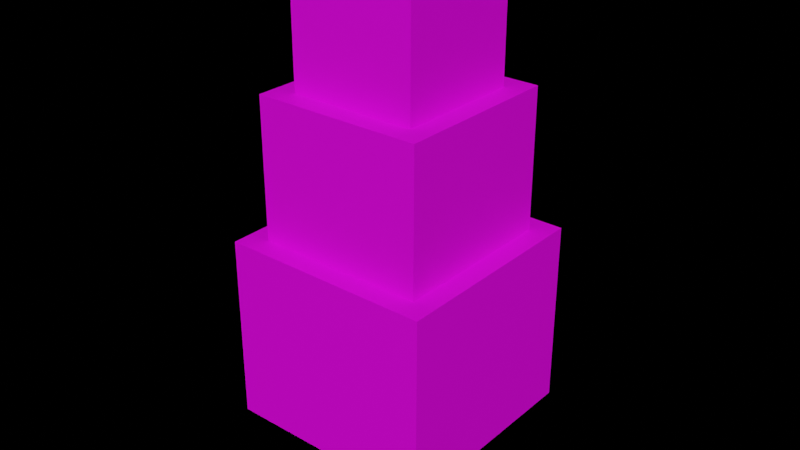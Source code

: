 # Source: square_tree.blend  (saved by Blender 2.82.7; exported with 4.5.12 LTS)
import bpy
from mathutils import Matrix  # noqa: F401  (used for matrix-valued properties, if any)

bpy.ops.wm.read_factory_settings(use_empty=True)
scene = bpy.context.scene
scene.name = 'Scene'

# ---- collections
col_collection_2 = bpy.data.collections.new('Collection 2'); scene.collection.children.link(col_collection_2)

# ---- images (referenced by path relative to the original .blend; pixels are not part of the script)
import os
ASSET_DIR = os.environ.get("B2B_ASSET_DIR", "")  # directory of the original .blend (textures are referenced by path, not embedded)
HERE = os.path.dirname(os.path.abspath(__file__))  # packed textures are extracted next to this script under _unpacked/

def load_image(name, relpath, width, height, colorspace="sRGB"):
    """Load a texture the original file referenced (path relative to the .blend, or extracted next to this script)."""
    p = next((c for c in (os.path.join(HERE, relpath), os.path.join(ASSET_DIR, relpath)) if relpath and os.path.exists(c)), "")
    if p:
        img = bpy.data.images.load(p, check_existing=True)
        img.name = name
    else:  # same state as the original file: an image datablock whose file is absent (Cycles renders it pink)
        img = bpy.data.images.new(name, width, height)
        img.source = "FILE"
        img.filepath = "//" + (relpath or name)
    img.colorspace_settings.name = colorspace
    return img
img_new_col_pal_png = load_image('new-col-pal.png', 'new-col-pal.png', 1024, 1024, 'sRGB')

# ---- materials (node trees are filled in below, after node groups)
mat_squaretree = bpy.data.materials.new('squareTree')
mat_squaretree.use_transparent_shadow = False

# ---- material node trees
mat_squaretree.use_nodes = True; mat_squaretree.node_tree.nodes.clear()
_N = mat_squaretree.node_tree.nodes; _L = mat_squaretree.node_tree.links
n0 = _N.new('ShaderNodeOutputMaterial'); n0.name = 'Material Output'; n0.location = (300, 300)
n1 = _N.new('ShaderNodeBsdfPrincipled'); n1.name = 'Principled BSDF'; n1.location = (10, 300)
n1.distribution = 'GGX'
n1.subsurface_method = 'BURLEY'
n1.inputs[3].default_value = 1.45
n1.inputs[27].default_value = (0.0, 0.0, 0.0, 1.0)
n1.inputs[28].default_value = 1.0
n2 = _N.new('ShaderNodeTexImage'); n2.name = 'Image Texture'; n2.location = (-320, 200)
n2.image = img_new_col_pal_png
_L.new(n1.outputs[0], n0.inputs[0])
_L.new(n2.outputs[0], n1.inputs[0])
n0.is_active_output = True

# ---- world
world_world = bpy.data.worlds.new('World'); scene.world = world_world
world_world.use_nodes = True; world_world.node_tree.nodes.clear()
_N = world_world.node_tree.nodes; _L = world_world.node_tree.links
n0 = _N.new('ShaderNodeOutputWorld'); n0.name = 'World Output'; n0.location = (300, 300)
n1 = _N.new('ShaderNodeBsdfDiffuse'); n1.name = 'Diffuse BSDF'; n1.location = (10, 300)
n2 = _N.new('ShaderNodeBrightContrast'); n2.name = 'Bright/Contrast'; n2.location = (-280, 275)
n2.inputs[0].default_value = (0.07227, 0.6376, 0.0382, 1.0)
_L.new(n1.outputs[0], n0.inputs[0])
_L.new(n2.outputs[0], n1.inputs[0])
n0.is_active_output = True
world_world.color = (0.05088, 0.05088, 0.05088)
world_world.use_sun_shadow = False
world_world.sun_shadow_jitter_overblur = 0.0

# ---- meshes
me_cube_001 = bpy.data.meshes.new('Cube.001')
me_cube_001.from_pydata([(1.0, 1.0, 2.0), (1.0, 1.0, 0.0), (1.0, -1.0, 2.0), (1.0, -1.0, 0.0), (-1.0, 1.0, 2.0), (-1.0, 1.0, 0.0), (-1.0, -1.0, 2.0), (-1.0, -1.0, 0.0)], [], [(0, 4, 6, 2), (3, 2, 6, 7), (7, 6, 4, 5), (5, 1, 3, 7), (1, 0, 2, 3), (5, 4, 0, 1)])
_uv = me_cube_001.uv_layers.new(name='UVMap')
_uv.uv.foreach_set('vector', [0.5726, 0.3614, 0.5781, 0.3614, 0.5781, 0.3669, 0.5726, 0.3669, 0.5486, 0.8276, 0.5541, 0.8276, 0.5541, 0.8331, 0.5486, 0.8331, 0.5486, 0.8111, 0.5541, 0.8111, 0.5541, 0.8166, 0.5486, 0.8166, 0.5431, 0.8221, 0.5486, 0.8221, 0.5486, 0.8276, 0.5431, 0.8276, 0.5486, 0.8221, 0.5541, 0.8221, 0.5541, 0.8276, 0.5486, 0.8276, 0.5486, 0.8166, 0.5541, 0.8166, 0.5541, 0.8221, 0.5486, 0.8221])
me_cube_001.materials.append(mat_squaretree)
me_cube_001.use_remesh_preserve_volume = False
me_cube_001.use_remesh_preserve_attributes = False
me_cube_001.use_mirror_vertex_groups = False
me_cube_001.update()
me_cube_002 = bpy.data.meshes.new('Cube.002')
me_cube_002.from_pydata([(-1.0, -1.0, 0.8379), (-1.0, -1.0, 2.838), (-1.0, 1.0, 0.8379), (-1.0, 1.0, 2.838), (1.0, -1.0, 0.8379), (1.0, -1.0, 2.838), (1.0, 1.0, 0.8379), (1.0, 1.0, 2.838)], [], [(0, 1, 3, 2), (2, 3, 7, 6), (6, 7, 5, 4), (4, 5, 1, 0), (2, 6, 4, 0), (7, 3, 1, 5)])
_uv = me_cube_002.uv_layers.new(name='UVMap')
_uv.uv.foreach_set('vector', [0.5671, 0.3504, 0.5726, 0.3504, 0.5726, 0.3559, 0.5671, 0.3559, 0.5671, 0.3559, 0.5726, 0.3559, 0.5726, 0.3614, 0.5671, 0.3614, 0.5671, 0.3614, 0.5726, 0.3614, 0.5726, 0.3669, 0.5671, 0.3669, 0.5671, 0.3669, 0.5726, 0.3669, 0.5726, 0.3724, 0.5671, 0.3724, 0.5616, 0.3614, 0.5671, 0.3614, 0.5671, 0.3669, 0.5616, 0.3669, 0.5726, 0.3614, 0.5781, 0.3614, 0.5781, 0.3669, 0.5726, 0.3669])
me_cube_002.materials.append(mat_squaretree)
me_cube_002.use_remesh_fix_poles = True
me_cube_002.use_remesh_preserve_attributes = False
me_cube_002.use_mirror_vertex_groups = False
me_cube_002.update()
me_cube_003 = bpy.data.meshes.new('Cube.003')
me_cube_003.from_pydata([(-1.0, -1.0, 3.44), (-1.0, -1.0, 5.44), (-1.0, 1.0, 3.44), (-1.0, 1.0, 5.44), (1.0, -1.0, 3.44), (1.0, -1.0, 5.44), (1.0, 1.0, 3.44), (1.0, 1.0, 5.44)], [], [(0, 1, 3, 2), (2, 3, 7, 6), (6, 7, 5, 4), (4, 5, 1, 0), (2, 6, 4, 0), (7, 3, 1, 5)])
_uv = me_cube_003.uv_layers.new(name='UVMap')
_uv.uv.foreach_set('vector', [0.5671, 0.3504, 0.5726, 0.3504, 0.5726, 0.3559, 0.5671, 0.3559, 0.5671, 0.3559, 0.5726, 0.3559, 0.5726, 0.3614, 0.5671, 0.3614, 0.5671, 0.3614, 0.5726, 0.3614, 0.5726, 0.3669, 0.5671, 0.3669, 0.5671, 0.3669, 0.5726, 0.3669, 0.5726, 0.3724, 0.5671, 0.3724, 0.5616, 0.3614, 0.5671, 0.3614, 0.5671, 0.3669, 0.5616, 0.3669, 0.5726, 0.3614, 0.5781, 0.3614, 0.5781, 0.3669, 0.5726, 0.3669])
me_cube_003.materials.append(mat_squaretree)
me_cube_003.use_remesh_fix_poles = True
me_cube_003.use_remesh_preserve_attributes = False
me_cube_003.use_mirror_vertex_groups = False
me_cube_003.update()
me_cube_004 = bpy.data.meshes.new('Cube.004')
me_cube_004.from_pydata([(-1.0, -1.0, 7.206), (-1.0, -1.0, 9.206), (-1.0, 1.0, 7.206), (-1.0, 1.0, 9.206), (1.0, -1.0, 7.206), (1.0, -1.0, 9.206), (1.0, 1.0, 7.206), (1.0, 1.0, 9.206)], [], [(0, 1, 3, 2), (2, 3, 7, 6), (6, 7, 5, 4), (4, 5, 1, 0), (2, 6, 4, 0), (7, 3, 1, 5)])
_uv = me_cube_004.uv_layers.new(name='UVMap')
_uv.uv.foreach_set('vector', [0.5671, 0.3504, 0.5726, 0.3504, 0.5726, 0.3559, 0.5671, 0.3559, 0.5671, 0.3559, 0.5726, 0.3559, 0.5726, 0.3614, 0.5671, 0.3614, 0.5671, 0.3614, 0.5726, 0.3614, 0.5726, 0.3669, 0.5671, 0.3669, 0.5671, 0.3669, 0.5726, 0.3669, 0.5726, 0.3724, 0.5671, 0.3724, 0.5616, 0.3614, 0.5671, 0.3614, 0.5671, 0.3669, 0.5616, 0.3669, 0.5726, 0.3614, 0.5781, 0.3614, 0.5781, 0.3669, 0.5726, 0.3669])
me_cube_004.materials.append(mat_squaretree)
me_cube_004.use_remesh_fix_poles = True
me_cube_004.use_remesh_preserve_attributes = False
me_cube_004.use_mirror_vertex_groups = False
me_cube_004.update()
me_cube_005 = bpy.data.meshes.new('Cube.005')
me_cube_005.from_pydata([(-1.0, -1.0, 27.47), (-1.0, -1.0, 29.47), (-1.0, 1.0, 27.47), (-1.0, 1.0, 29.47), (1.0, -1.0, 27.47), (1.0, -1.0, 29.47), (1.0, 1.0, 27.47), (1.0, 1.0, 29.47)], [], [(0, 1, 3, 2), (2, 3, 7, 6), (6, 7, 5, 4), (4, 5, 1, 0), (2, 6, 4, 0), (7, 3, 1, 5)])
_uv = me_cube_005.uv_layers.new(name='UVMap')
_uv.uv.foreach_set('vector', [0.5671, 0.3504, 0.5726, 0.3504, 0.5726, 0.3559, 0.5671, 0.3559, 0.5671, 0.3559, 0.5726, 0.3559, 0.5726, 0.3614, 0.5671, 0.3614, 0.5671, 0.3614, 0.5726, 0.3614, 0.5726, 0.3669, 0.5671, 0.3669, 0.5671, 0.3669, 0.5726, 0.3669, 0.5726, 0.3724, 0.5671, 0.3724, 0.5616, 0.3614, 0.5671, 0.3614, 0.5671, 0.3669, 0.5616, 0.3669, 0.5726, 0.3614, 0.5781, 0.3614, 0.5781, 0.3669, 0.5726, 0.3669])
me_cube_005.materials.append(mat_squaretree)
me_cube_005.use_remesh_fix_poles = True
me_cube_005.use_remesh_preserve_attributes = False
me_cube_005.use_mirror_vertex_groups = False
me_cube_005.update()

# ---- objects
ob_cube_005 = bpy.data.objects.new('Cube.005', me_cube_001)
ob_cube_006 = bpy.data.objects.new('Cube.006', me_cube_002)
ob_cube_007 = bpy.data.objects.new('Cube.007', me_cube_003)
ob_cube_008 = bpy.data.objects.new('Cube.008', me_cube_004)
ob_cube_009 = bpy.data.objects.new('Cube.009', me_cube_005)

# ---- transforms, parenting, visibility, modifiers, constraints
ob_cube_005.location = (0.0, 1.669e-06, 1.631)
ob_cube_005.scale = (0.6, 0.6, 1.93)
ob_cube_005.lock_rotations_4d = False
ob_cube_005.empty_display_type = 'ARROWS'
ob_cube_005.lineart.crease_threshold = 0.0
ob_cube_006.location = (0.0, 1.669e-06, 1.631)
ob_cube_006.scale = (1.2, 1.2, 1.05)
ob_cube_006.lineart.crease_threshold = 0.0
ob_cube_007.location = (0.0, 1.669e-06, 1.631)
ob_cube_007.scale = (0.96, 0.96, 0.84)
ob_cube_007.lineart.crease_threshold = 0.0
ob_cube_008.location = (0.0, 1.669e-06, 1.631)
ob_cube_008.scale = (0.72, 0.72, 0.63)
ob_cube_008.lineart.crease_threshold = 0.0
ob_cube_009.location = (0.0, 1.669e-06, 1.631)
ob_cube_009.scale = (0.24, 0.24, 0.21)
ob_cube_009.lineart.crease_threshold = 0.0

# ---- collection membership
col_collection_2.objects.link(ob_cube_005)
col_collection_2.objects.link(ob_cube_006)
col_collection_2.objects.link(ob_cube_007)
col_collection_2.objects.link(ob_cube_008)
col_collection_2.objects.link(ob_cube_009)

# ---- scene / render settings (as saved in the file)
scene.frame_start = 1; scene.frame_end = 250; scene.frame_set(154)
scene.render.engine = 'BLENDER_EEVEE_NEXT'
scene.cycles.use_denoising = False
scene.cycles.samples = 128
scene.cycles.sampling_pattern = 'TABULATED_SOBOL'
scene.cycles.use_adaptive_sampling = False
scene.cycles.use_light_tree = False
scene.view_settings.view_transform = 'Filmic'
bpy.context.view_layer.update()

# ---- added for rendering (the .blend has no active camera and no usable light): camera, sun
cam_auto = bpy.data.cameras.new('AutoCamera')
cam_auto.lens = 50.0
cam_auto.sensor_width = 36.0
cam_auto.clip_end = 1000.0
ob_auto_camera = bpy.data.objects.new('AutoCamera', cam_auto)
scene.collection.objects.link(ob_auto_camera)
ob_auto_camera.location = (6.531, -7.83719, 9.95017)
ob_auto_camera.rotation_euler = (1.09748, -7.21219e-08, 0.694738)
scene.camera = ob_auto_camera
light_auto_sun = bpy.data.lights.new('AutoSun', 'SUN')
light_auto_sun.energy = 3.0
light_auto_sun.angle = 0.0523599
ob_auto_sun = bpy.data.objects.new('AutoSun', light_auto_sun)
scene.collection.objects.link(ob_auto_sun)
ob_auto_sun.rotation_euler = (0.872665, 0.174533, 0.523599)
bpy.context.view_layer.update()
